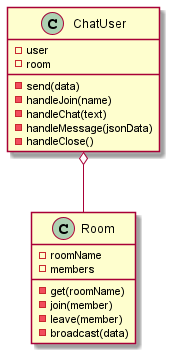

The diagram above was rendered by PlantUML. Its source (embedded in the PNG):
@startuml
class ChatUser {
 -user
 -room
 -send(data)
 -handleJoin(name)
 -handleChat(text)
 -handleMessage(jsonData)
 -handleClose()
}


class Room {
    -roomName
    -members
    -get(roomName)
    -join(member)
    -leave(member)
    -broadcast(data)

}

ChatUser o-- Room


@enduml